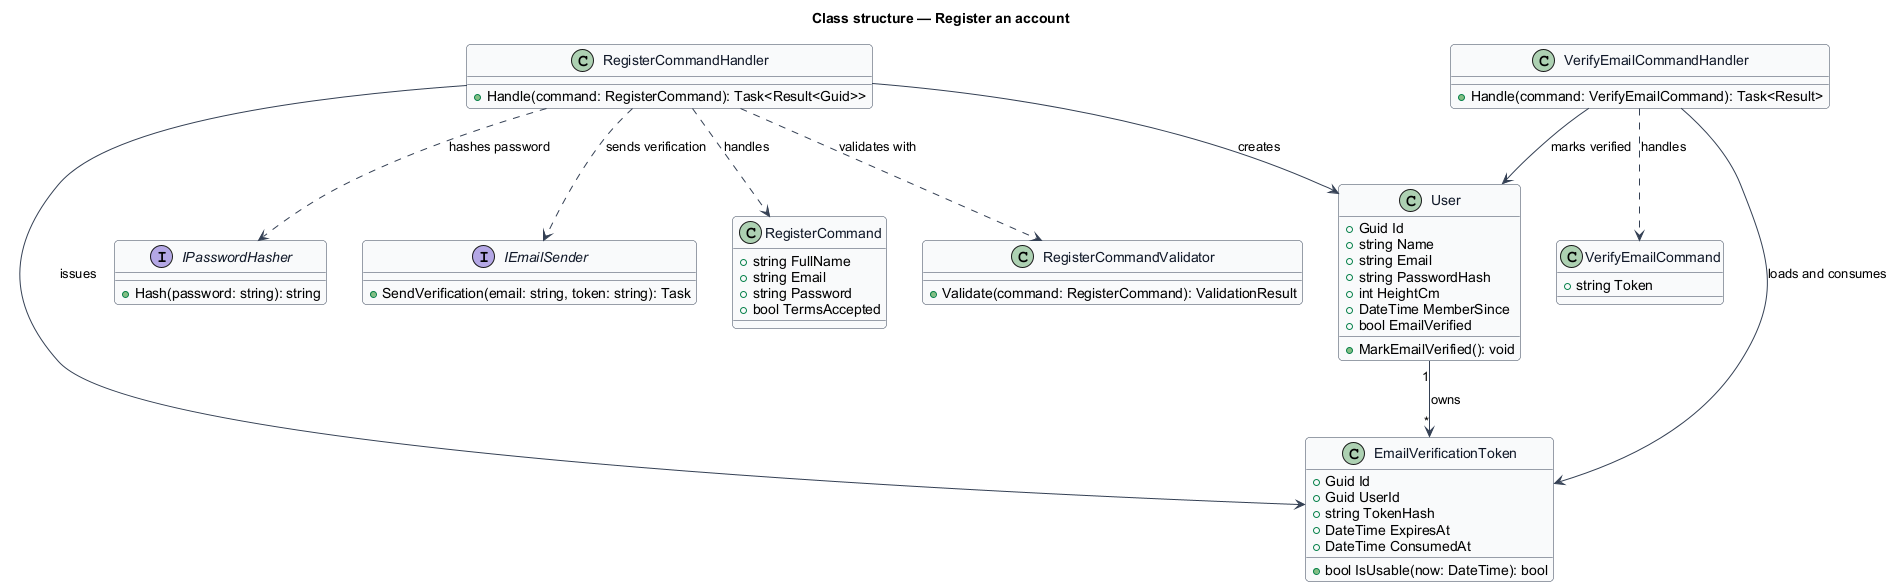

The diagram above was rendered by PlantUML. Its source (embedded in the PNG):
@startuml
skinparam backgroundColor #FFFFFF
skinparam shadowing false
skinparam roundcorner 8
skinparam defaultFontName Arial
skinparam ArrowColor #344054
skinparam class {
  BorderColor #344054
  FontColor #101828
  BackgroundColor #F9FAFB
}
title Class structure — Register an account

class RegisterCommand {
  +string FullName
  +string Email
  +string Password
  +bool TermsAccepted
}

class RegisterCommandValidator {
  +Validate(command: RegisterCommand): ValidationResult
}

class RegisterCommandHandler {
  +Handle(command: RegisterCommand): Task<Result<Guid>>
}

class VerifyEmailCommand {
  +string Token
}

class VerifyEmailCommandHandler {
  +Handle(command: VerifyEmailCommand): Task<Result>
}

class User {
  +Guid Id
  +string Name
  +string Email
  +string PasswordHash
  +int HeightCm
  +DateTime MemberSince
  +bool EmailVerified
  +MarkEmailVerified(): void
}

class EmailVerificationToken {
  +Guid Id
  +Guid UserId
  +string TokenHash
  +DateTime ExpiresAt
  +DateTime ConsumedAt
  +bool IsUsable(now: DateTime): bool
}

interface IPasswordHasher {
  +Hash(password: string): string
}

interface IEmailSender {
  +SendVerification(email: string, token: string): Task
}

RegisterCommandHandler ..> RegisterCommand : handles
RegisterCommandHandler ..> RegisterCommandValidator : validates with
RegisterCommandHandler ..> IPasswordHasher : hashes password
RegisterCommandHandler --> User : creates
RegisterCommandHandler --> EmailVerificationToken : issues
RegisterCommandHandler ..> IEmailSender : sends verification
VerifyEmailCommandHandler ..> VerifyEmailCommand : handles
VerifyEmailCommandHandler --> EmailVerificationToken : loads and consumes
VerifyEmailCommandHandler --> User : marks verified
User "1" --> "*" EmailVerificationToken : owns
@enduml